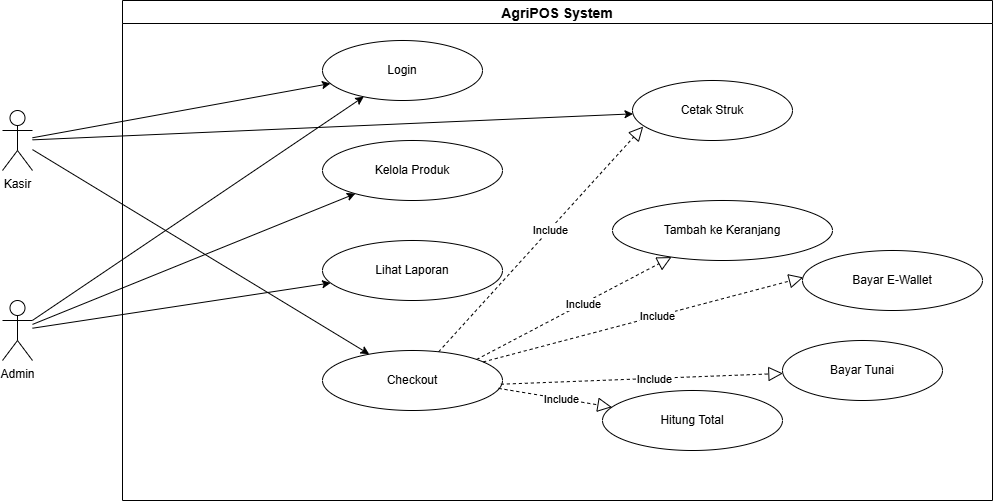

The diagram above was exported from draw.io. Its source (the exported page's mxGraphModel, read from the mxfile embedded in the PNG):
<mxGraphModel dx="1901" dy="1037" grid="1" gridSize="10" guides="1" tooltips="1" connect="1" arrows="1" fold="1" page="1" pageScale="1" pageWidth="1600" pageHeight="900" math="0" shadow="0">
  <root>
    <mxCell id="0" />
    <mxCell id="1" parent="0" />
    <mxCell id="system" parent="1" style="swimlane;fontSize=14;" value="AgriPOS System" vertex="1">
      <mxGeometry height="500" width="870" x="230" y="70" as="geometry" />
    </mxCell>
    <mxCell id="uc_login" parent="system" style="ellipse;whiteSpace=wrap;" value="Login" vertex="1">
      <mxGeometry height="60" width="160" x="200" y="40" as="geometry" />
    </mxCell>
    <mxCell id="uc_kelola_produk" parent="system" style="ellipse;whiteSpace=wrap;" value="Kelola Produk" vertex="1">
      <mxGeometry height="60" width="180" x="200" y="140" as="geometry" />
    </mxCell>
    <mxCell id="uc_laporan" parent="system" style="ellipse;whiteSpace=wrap;" value="Lihat Laporan" vertex="1">
      <mxGeometry height="60" width="180" x="200" y="240" as="geometry" />
    </mxCell>
    <mxCell id="uc_checkout" parent="system" style="ellipse;whiteSpace=wrap;" value="Checkout" vertex="1">
      <mxGeometry height="60" width="180" x="200" y="350" as="geometry" />
    </mxCell>
    <mxCell id="uc_add" parent="system" style="ellipse;whiteSpace=wrap;" value="Tambah ke Keranjang" vertex="1">
      <mxGeometry height="60" width="220" x="490" y="200" as="geometry" />
    </mxCell>
    <mxCell id="uc_total" parent="system" style="ellipse;whiteSpace=wrap;" value="Hitung Total" vertex="1">
      <mxGeometry height="60" width="180" x="480" y="390" as="geometry" />
    </mxCell>
    <mxCell id="uc_cash" parent="system" style="ellipse;whiteSpace=wrap;" value="Bayar Tunai" vertex="1">
      <mxGeometry height="60" width="160" x="660" y="340" as="geometry" />
    </mxCell>
    <mxCell id="uc_ewallet" parent="system" style="ellipse;whiteSpace=wrap;" value="Bayar E-Wallet" vertex="1">
      <mxGeometry height="60" width="180" x="680" y="250" as="geometry" />
    </mxCell>
    <mxCell id="uc_cetak" parent="system" style="ellipse;whiteSpace=wrap;" value="Cetak Struk" vertex="1">
      <mxGeometry height="60" width="160" x="510" y="80" as="geometry" />
    </mxCell>
    <mxCell id="DaKuCysiaTkeUtWMhZcd-7" edge="1" parent="system" source="uc_checkout" style="endArrow=block;dashed=1;endFill=0;endSize=12;html=1;rounded=0;entryX=0.067;entryY=0.767;entryDx=0;entryDy=0;entryPerimeter=0;" target="uc_cetak" value="">
      <mxGeometry relative="1" width="160" as="geometry">
        <mxPoint x="370" y="80" as="sourcePoint" />
        <mxPoint x="530" y="80" as="targetPoint" />
      </mxGeometry>
    </mxCell>
    <mxCell id="DaKuCysiaTkeUtWMhZcd-8" connectable="0" parent="DaKuCysiaTkeUtWMhZcd-7" style="edgeLabel;html=1;align=center;verticalAlign=middle;resizable=0;points=[];" value="Include" vertex="1">
      <mxGeometry relative="1" x="0.0872" as="geometry">
        <mxPoint as="offset" />
      </mxGeometry>
    </mxCell>
    <mxCell id="DaKuCysiaTkeUtWMhZcd-17" edge="1" parent="system" source="uc_checkout" style="endArrow=block;dashed=1;endFill=0;endSize=12;html=1;rounded=0;exitX=1;exitY=0;exitDx=0;exitDy=0;" target="uc_add" value="">
      <mxGeometry relative="1" width="160" as="geometry">
        <mxPoint x="580" y="595" as="sourcePoint" />
        <mxPoint x="785" y="370" as="targetPoint" />
      </mxGeometry>
    </mxCell>
    <mxCell id="DaKuCysiaTkeUtWMhZcd-18" connectable="0" parent="DaKuCysiaTkeUtWMhZcd-17" style="edgeLabel;html=1;align=center;verticalAlign=middle;resizable=0;points=[];" value="Include" vertex="1">
      <mxGeometry relative="1" x="0.0872" as="geometry">
        <mxPoint as="offset" />
      </mxGeometry>
    </mxCell>
    <mxCell id="DaKuCysiaTkeUtWMhZcd-9" edge="1" parent="system" source="uc_checkout" style="endArrow=block;dashed=1;endFill=0;endSize=12;html=1;rounded=0;exitX=0.991;exitY=0.562;exitDx=0;exitDy=0;exitPerimeter=0;" target="uc_cash" value="">
      <mxGeometry relative="1" width="160" as="geometry">
        <mxPoint x="410" y="455" as="sourcePoint" />
        <mxPoint x="615" y="230" as="targetPoint" />
      </mxGeometry>
    </mxCell>
    <mxCell id="DaKuCysiaTkeUtWMhZcd-10" connectable="0" parent="DaKuCysiaTkeUtWMhZcd-9" style="edgeLabel;html=1;align=center;verticalAlign=middle;resizable=0;points=[];" value="Include" vertex="1">
      <mxGeometry relative="1" x="0.0872" as="geometry">
        <mxPoint as="offset" />
      </mxGeometry>
    </mxCell>
    <mxCell id="DaKuCysiaTkeUtWMhZcd-15" edge="1" parent="system" source="uc_checkout" style="endArrow=block;dashed=1;endFill=0;endSize=12;html=1;rounded=0;entryX=0.004;entryY=0.449;entryDx=0;entryDy=0;entryPerimeter=0;" target="uc_ewallet" value="">
      <mxGeometry relative="1" width="160" as="geometry">
        <mxPoint x="440" y="495" as="sourcePoint" />
        <mxPoint x="645" y="270" as="targetPoint" />
      </mxGeometry>
    </mxCell>
    <mxCell id="DaKuCysiaTkeUtWMhZcd-16" connectable="0" parent="DaKuCysiaTkeUtWMhZcd-15" style="edgeLabel;html=1;align=center;verticalAlign=middle;resizable=0;points=[];" value="Include" vertex="1">
      <mxGeometry relative="1" x="0.0872" as="geometry">
        <mxPoint as="offset" />
      </mxGeometry>
    </mxCell>
    <mxCell id="DaKuCysiaTkeUtWMhZcd-13" edge="1" parent="system" source="uc_checkout" style="endArrow=block;dashed=1;endFill=0;endSize=12;html=1;rounded=0;exitX=0.978;exitY=0.631;exitDx=0;exitDy=0;exitPerimeter=0;" target="uc_total" value="">
      <mxGeometry relative="1" width="160" as="geometry">
        <mxPoint x="440" y="495" as="sourcePoint" />
        <mxPoint x="645" y="270" as="targetPoint" />
      </mxGeometry>
    </mxCell>
    <mxCell id="DaKuCysiaTkeUtWMhZcd-14" connectable="0" parent="DaKuCysiaTkeUtWMhZcd-13" style="edgeLabel;html=1;align=center;verticalAlign=middle;resizable=0;points=[];" value="Include" vertex="1">
      <mxGeometry relative="1" x="0.0872" as="geometry">
        <mxPoint as="offset" />
      </mxGeometry>
    </mxCell>
    <mxCell id="link1" edge="1" parent="1" source="DaKuCysiaTkeUtWMhZcd-1" target="uc_login">
      <mxGeometry relative="1" as="geometry">
        <mxPoint x="140" y="206.17021276595744" as="sourcePoint" />
      </mxGeometry>
    </mxCell>
    <mxCell id="link2" edge="1" parent="1" source="DaKuCysiaTkeUtWMhZcd-1" target="uc_checkout">
      <mxGeometry relative="1" as="geometry">
        <mxPoint x="140" y="210" as="sourcePoint" />
      </mxGeometry>
    </mxCell>
    <mxCell id="link3" edge="1" parent="1" source="DaKuCysiaTkeUtWMhZcd-1" target="uc_cetak">
      <mxGeometry relative="1" as="geometry">
        <mxPoint x="140" y="216.69642857142856" as="sourcePoint" />
      </mxGeometry>
    </mxCell>
    <mxCell id="link4" edge="1" parent="1" source="DaKuCysiaTkeUtWMhZcd-2" target="uc_login">
      <mxGeometry relative="1" as="geometry">
        <mxPoint x="140" y="393.404255319149" as="sourcePoint" />
      </mxGeometry>
    </mxCell>
    <mxCell id="link5" edge="1" parent="1" source="DaKuCysiaTkeUtWMhZcd-2" target="uc_kelola_produk">
      <mxGeometry relative="1" as="geometry">
        <mxPoint x="140" y="400" as="sourcePoint" />
      </mxGeometry>
    </mxCell>
    <mxCell id="link6" edge="1" parent="1" source="DaKuCysiaTkeUtWMhZcd-2" target="uc_laporan">
      <mxGeometry relative="1" as="geometry">
        <mxPoint x="140" y="406.25" as="sourcePoint" />
      </mxGeometry>
    </mxCell>
    <mxCell id="DaKuCysiaTkeUtWMhZcd-1" parent="1" style="shape=umlActor;verticalLabelPosition=bottom;verticalAlign=top;html=1;outlineConnect=0;" value="Kasir" vertex="1">
      <mxGeometry height="60" width="30" x="110" y="180" as="geometry" />
    </mxCell>
    <mxCell id="DaKuCysiaTkeUtWMhZcd-2" parent="1" style="shape=umlActor;verticalLabelPosition=bottom;verticalAlign=top;html=1;outlineConnect=0;" value="Admin" vertex="1">
      <mxGeometry height="60" width="30" x="110" y="370" as="geometry" />
    </mxCell>
  </root>
</mxGraphModel>